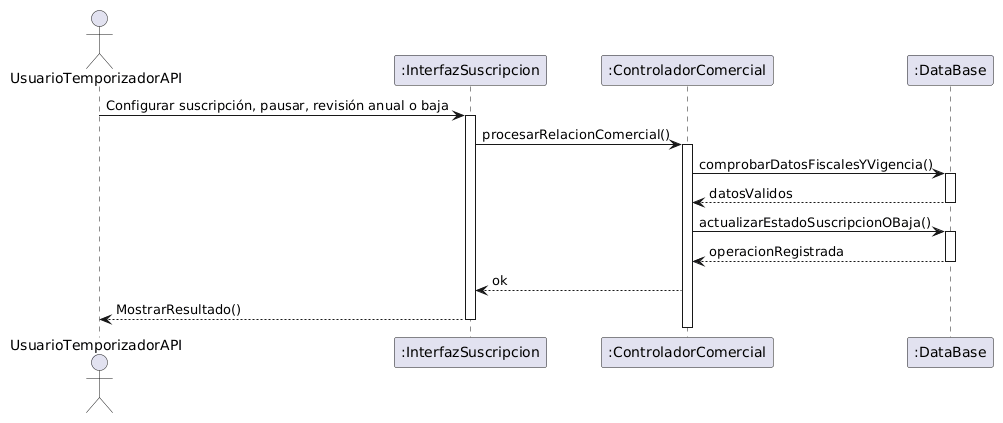

The diagram above was rendered by PlantUML. Its source (embedded in the PNG):
@startuml
actor UsuarioTemporizadorAPI
participant ":InterfazSuscripcion" as UI
participant ":ControladorComercial" as Ctrl
participant ":DataBase" as DB

UsuarioTemporizadorAPI -> UI: Configurar suscripción, pausar, revisión anual o baja
activate UI
UI -> Ctrl: procesarRelacionComercial()
activate Ctrl
Ctrl -> DB: comprobarDatosFiscalesYVigencia()
activate DB
DB --> Ctrl: datosValidos
deactivate DB
Ctrl -> DB: actualizarEstadoSuscripcionOBaja()
activate DB
DB --> Ctrl: operacionRegistrada
deactivate DB
Ctrl --> UI: ok
UI --> UsuarioTemporizadorAPI: MostrarResultado()
deactivate Ctrl
deactivate UI
@enduml